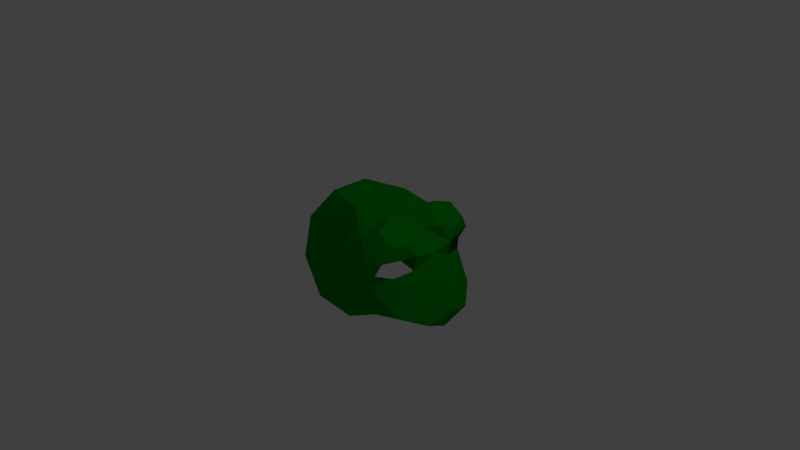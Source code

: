 # Source: frog3_green.blend  (saved by Blender 2.77.0; exported with 4.5.12 LTS)
import bpy
from mathutils import Matrix  # noqa: F401  (used for matrix-valued properties, if any)

bpy.ops.wm.read_factory_settings(use_empty=True)
scene = bpy.context.scene
scene.name = 'Scene'

# ---- collections
col_collection_1 = bpy.data.collections.new('Collection 1'); scene.collection.children.link(col_collection_1)

# ---- materials (node trees are filled in below, after node groups)
mat_darkgreen = bpy.data.materials.new('darkgreen')
mat_darkgreen.alpha_threshold = 0.0
mat_darkgreen.use_transparent_shadow = False
mat_darkgreen.diffuse_color = (0.0, 0.3032, 0.004319, 1.0)
mat_darkgreen.roughness = 0.5
mat_darkgreen.specular_intensity = 0.0
mat_material = bpy.data.materials.new('Material')
mat_material.alpha_threshold = 0.0
mat_material.use_transparent_shadow = False
mat_material.roughness = 0.5
mat_material.line_color = (0.0, 0.0, 0.0, 1.0)

# ---- material node trees

# ---- world
world_world = bpy.data.worlds.new('World'); scene.world = world_world
world_world.color = (0.05088, 0.05088, 0.05088)
world_world.use_sun_shadow = False
world_world.sun_shadow_jitter_overblur = 0.0
world_world.cycles.sampling_method = 'MANUAL'

# ---- cameras
cam_camera = bpy.data.cameras.new('Camera')
cam_camera.clip_end = 100.0
cam_camera.lens = 35.0
cam_camera.sensor_width = 32.0
cam_camera.sensor_height = 18.0
cam_camera.ortho_scale = 7.314
cam_camera.dof.focus_distance = 0.0
cam_camera.dof.aperture_fstop = 128.0

# ---- lights
light_lamp = bpy.data.lights.new('Lamp', 'POINT')
light_lamp.transmission_factor = 0.0
light_lamp.cutoff_distance = 30.0
light_lamp.energy = 100.0
light_lamp.shadow_buffer_clip_start = 1.001
light_lamp.shadow_soft_size = 0.1
light_lamp.shadow_maximum_resolution = 0.006
light_lamp.use_absolute_resolution = True

# ---- meshes
me_icosphere = bpy.data.meshes.new('Icosphere')
me_icosphere.from_pydata([(1.021, -0.3712, 0.2746), (1.312, -0.4029, -0.3394), (0.7498, 0.7663, 0.2479), (1.274, 8.538e-09, -0.4986), (1.422, -8.538e-09, -0.2189), (1.308, -2.235e-08, 0.1315), (0.7193, -0.7649, -0.315), (1.074, -0.7663, -0.2135), (0.9594, -0.6706, 0.2443), (-0.2764, -0.8506, -0.4472), (0.2764, -0.8506, 0.4472), (-0.7236, -0.5257, 0.4472), (1.094, 0.0, 0.4472), (0.2633, -0.8104, -0.5265), (0.0, -1.0, 0.0), (0.5873, -0.97, 0.000716), (-0.5878, -0.809, 0.0), (-0.8506, 0.0, 0.5257), (0.1625, -0.5, 0.8507), (0.5257, 0.0, 0.8507), (-0.4253, -0.309, 0.8507), (-0.4253, 0.0, 0.8507), (0.6168, -0.8925, 0.3159), (0.4468, -0.7402, 0.6558), (0.8268, -0.09471, 0.6558), (1.062, -0.4936, 0.6558), (0.7218, -0.4936, 0.8659), (0.7438, -0.9152, 0.1626), (0.8217, -0.873, 0.2861), (1.083, -0.3487, 0.4859), (0.7218, -0.9626, 0.4859), (0.9452, -0.873, 0.4859), (0.4985, -0.873, 0.4859), (0.9833, -0.7281, 0.6857), (0.6219, -0.873, 0.6857), (0.9833, -0.2592, 0.6857), (0.7835, -0.7281, 0.8091), (0.5602, -0.3487, 0.8091), (0.7835, -0.2592, 0.8091)], [], [(1, 7, 6, 3), (4, 5, 0, 8, 7, 1), (12, 29, 0, 5), (3, 4, 1), (9, 13, 14), (9, 14, 16), (21, 17, 20), (17, 11, 20), (16, 14, 10, 18, 20, 11), (14, 15, 10), (14, 13, 15), (22, 28, 30), (23, 18, 10), (24, 19, 38), (22, 30, 32), (24, 12, 19), (22, 15, 27), (35, 24, 38), (38, 37, 26), (32, 10, 22), (37, 18, 23), (23, 34, 36, 26, 37), (25, 35, 38, 26, 36, 33), (29, 35, 25), (24, 35, 29, 12), (22, 10, 15), (37, 19, 18), (32, 34, 23), (32, 30, 34), (36, 34, 30, 31, 33), (25, 33, 31, 29), (23, 10, 32), (30, 28, 31), (38, 19, 37), (27, 28, 22), (15, 13, 6), (7, 27, 15, 6), (28, 27, 8), (8, 27, 7), (21, 20, 18, 19)])
me_icosphere.materials.append(mat_darkgreen)
me_icosphere.use_remesh_preserve_volume = False
me_icosphere.use_remesh_preserve_attributes = False
me_icosphere.use_mirror_vertex_groups = False
me_icosphere.update()
me_cube = bpy.data.meshes.new('Cube')
me_cube.from_pydata([], [], [])
me_cube.materials.append(mat_material)
me_cube.use_remesh_preserve_volume = False
me_cube.use_remesh_preserve_attributes = False
me_cube.use_mirror_vertex_groups = False
me_cube.update()

# ---- objects
ob_icosphere = bpy.data.objects.new('Icosphere', me_icosphere)
ob_cube = bpy.data.objects.new('Cube', me_cube)
ob_lamp = bpy.data.objects.new('Lamp', light_lamp)
ob_camera = bpy.data.objects.new('Camera', cam_camera)

# ---- transforms, parenting, visibility, modifiers, constraints
ob_icosphere.location = (0.0, 0.0, 0.0)
ob_icosphere.scale = (1.0, 0.8103, 1.0)
ob_icosphere.lineart.crease_threshold = 0.0
_m = ob_icosphere.modifiers.new('Mirror', 'MIRROR')
_m.use_axis = (False, True, False)
_m.use_mirror_vertex_groups = False
_m.use_mirror_merge = False
ob_cube.location = (0.0, 0.0, 0.0)
ob_cube.lock_rotations_4d = False
ob_cube.empty_display_type = 'ARROWS'
ob_cube.lineart.crease_threshold = 0.0
ob_lamp.location = (4.076, 1.005, 5.904)
ob_lamp.rotation_euler = (0.6503, 0.05522, 1.866)
ob_lamp.lock_rotations_4d = False
ob_lamp.empty_display_type = 'ARROWS'
ob_lamp.color = (0.0, 0.0, 0.0, 0.0)
ob_lamp.lineart.crease_threshold = 0.0
ob_camera.location = (7.481, -6.508, 5.344)
ob_camera.rotation_euler = (1.109, 0.01082, 0.8149)
ob_camera.lock_rotations_4d = False
ob_camera.empty_display_type = 'ARROWS'
ob_camera.color = (0.0, 0.0, 0.0, 0.0)
ob_camera.display_type = 'WIRE'
ob_camera.lineart.crease_threshold = 0.0

# ---- collection membership
col_collection_1.objects.link(ob_icosphere)
col_collection_1.objects.link(ob_cube)
col_collection_1.objects.link(ob_lamp)
col_collection_1.objects.link(ob_camera)

# ---- scene / render settings (as saved in the file)
scene.camera = ob_camera
scene.frame_start = 1; scene.frame_end = 250; scene.frame_set(5)
scene.render.engine = 'BLENDER_EEVEE_NEXT'
scene.render.resolution_percentage = 50
scene.render.dither_intensity = 0.0
scene.cycles.use_denoising = False
scene.cycles.samples = 128
scene.cycles.sampling_pattern = 'TABULATED_SOBOL'
scene.cycles.light_sampling_threshold = 0.0
scene.cycles.use_adaptive_sampling = False
scene.cycles.use_light_tree = False
scene.cycles.blur_glossy = 0.0
scene.cycles.sample_clamp_indirect = 0.0
scene.view_settings.view_transform = 'Standard'
bpy.context.view_layer.update()
